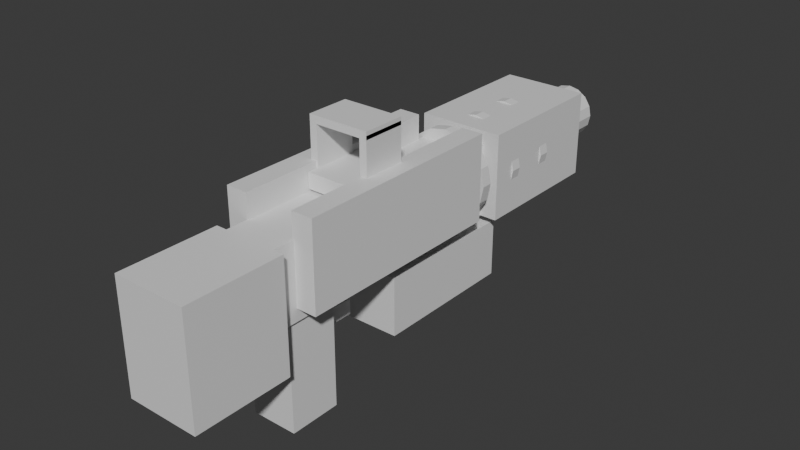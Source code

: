 # Source: lc01-whitebox-b1.blend  (saved by Blender 5.2.45; exported with 4.5.12 LTS)
import bpy
from mathutils import Matrix  # noqa: F401  (used for matrix-valued properties, if any)

bpy.ops.wm.read_factory_settings(use_empty=True)
scene = bpy.context.scene
scene.name = 'Scene'

# ---- collections
col_collection = bpy.data.collections.new('Collection'); scene.collection.children.link(col_collection)

# ---- materials (node trees are filled in below, after node groups)
mat_whitebox = bpy.data.materials.new('Whitebox')
mat_whitebox.diffuse_color = (0.6, 0.6, 0.6, 1.0)

# ---- material node trees
mat_whitebox.use_nodes = True; mat_whitebox.node_tree.nodes.clear()
_N = mat_whitebox.node_tree.nodes; _L = mat_whitebox.node_tree.links
n0 = _N.new('ShaderNodeBsdfPrincipled'); n0.name = 'Principled BSDF'; n0.location = (-200, 100)
n0.inputs[10].default_value = 0.005
n1 = _N.new('ShaderNodeOutputMaterial'); n1.name = 'Material Output'; n1.location = (200, 100)
_L.new(n0.outputs[0], n1.inputs[0])
n1.is_active_output = True

# ---- world
world_world = bpy.data.worlds.new('World'); scene.world = world_world
world_world.use_nodes = True; world_world.node_tree.nodes.clear()
_N = world_world.node_tree.nodes; _L = world_world.node_tree.links
n0 = _N.new('ShaderNodeOutputWorld'); n0.name = 'World Output'; n0.location = (200, 100)
n1 = _N.new('ShaderNodeBackground'); n1.name = 'Background'; n1.location = (-200, 100)
n1.inputs[0].default_value = (0.05088, 0.05088, 0.05088, 1.0)
_L.new(n1.outputs[0], n0.inputs[0])
n0.is_active_output = True
world_world.color = (0.05088, 0.05088, 0.05088)
world_world.sun_shadow_jitter_overblur = 0.0

# ---- meshes
me_cube_001 = bpy.data.meshes.new('Cube.001')
me_cube_001.from_pydata([(-0.0425, -0.06, -0.25), (-0.0425, -0.06, 0.25), (-0.0425, 0.06, -0.25), (-0.0425, 0.06, 0.25), (0.0425, -0.06, -0.25), (0.0425, -0.06, 0.25), (0.0425, 0.06, -0.25), (0.0425, 0.06, 0.25)], [], [(0, 1, 3, 2), (2, 3, 7, 6), (6, 7, 5, 4), (4, 5, 1, 0), (2, 6, 4, 0), (7, 3, 1, 5)])
_uv = me_cube_001.uv_layers.new(name='UVMap')
_uv.uv.foreach_set('vector', [0.375, 0.0, 0.625, 0.0, 0.625, 0.25, 0.375, 0.25, 0.375, 0.25, 0.625, 0.25, 0.625, 0.5, 0.375, 0.5, 0.375, 0.5, 0.625, 0.5, 0.625, 0.75, 0.375, 0.75, 0.375, 0.75, 0.625, 0.75, 0.625, 1.0, 0.375, 1.0, 0.125, 0.5, 0.375, 0.5, 0.375, 0.75, 0.125, 0.75, 0.625, 0.5, 0.875, 0.5, 0.875, 0.75, 0.625, 0.75])
me_cube_001.materials.append(mat_whitebox)
me_cube_001.update()
me_cube_002 = bpy.data.meshes.new('Cube.002')
me_cube_002.from_pydata([(-0.0175, -0.07, -0.175), (-0.0175, -0.07, 0.175), (-0.0175, 0.07, -0.175), (-0.0175, 0.07, 0.175), (0.0175, -0.07, -0.175), (0.0175, -0.07, 0.175), (0.0175, 0.07, -0.175), (0.0175, 0.07, 0.175)], [], [(0, 1, 3, 2), (2, 3, 7, 6), (6, 7, 5, 4), (4, 5, 1, 0), (2, 6, 4, 0), (7, 3, 1, 5)])
_uv = me_cube_002.uv_layers.new(name='UVMap')
_uv.uv.foreach_set('vector', [0.375, 0.0, 0.625, 0.0, 0.625, 0.25, 0.375, 0.25, 0.375, 0.25, 0.625, 0.25, 0.625, 0.5, 0.375, 0.5, 0.375, 0.5, 0.625, 0.5, 0.625, 0.75, 0.375, 0.75, 0.375, 0.75, 0.625, 0.75, 0.625, 1.0, 0.375, 1.0, 0.125, 0.5, 0.375, 0.5, 0.375, 0.75, 0.125, 0.75, 0.625, 0.5, 0.875, 0.5, 0.875, 0.75, 0.625, 0.75])
me_cube_002.materials.append(mat_whitebox)
me_cube_002.update()
me_cube_003 = bpy.data.meshes.new('Cube.003')
me_cube_003.from_pydata([(-0.0175, -0.07, -0.175), (-0.0175, -0.07, 0.175), (-0.0175, 0.07, -0.175), (-0.0175, 0.07, 0.175), (0.0175, -0.07, -0.175), (0.0175, -0.07, 0.175), (0.0175, 0.07, -0.175), (0.0175, 0.07, 0.175)], [], [(0, 1, 3, 2), (2, 3, 7, 6), (6, 7, 5, 4), (4, 5, 1, 0), (2, 6, 4, 0), (7, 3, 1, 5)])
_uv = me_cube_003.uv_layers.new(name='UVMap')
_uv.uv.foreach_set('vector', [0.375, 0.0, 0.625, 0.0, 0.625, 0.25, 0.375, 0.25, 0.375, 0.25, 0.625, 0.25, 0.625, 0.5, 0.375, 0.5, 0.375, 0.5, 0.625, 0.5, 0.625, 0.75, 0.375, 0.75, 0.375, 0.75, 0.625, 0.75, 0.625, 1.0, 0.375, 1.0, 0.125, 0.5, 0.375, 0.5, 0.375, 0.75, 0.125, 0.75, 0.625, 0.5, 0.875, 0.5, 0.875, 0.75, 0.625, 0.75])
me_cube_003.materials.append(mat_whitebox)
me_cube_003.update()
me_cube_004 = bpy.data.meshes.new('Cube.004')
me_cube_004.from_pydata([(-0.07, -0.07, -0.115), (-0.07, -0.07, 0.115), (-0.07, 0.07, -0.115), (-0.07, 0.07, 0.115), (0.07, -0.07, -0.115), (0.07, -0.07, 0.115), (0.07, 0.07, -0.115), (0.07, 0.07, 0.115)], [], [(0, 1, 3, 2), (2, 3, 7, 6), (6, 7, 5, 4), (4, 5, 1, 0), (2, 6, 4, 0), (7, 3, 1, 5)])
_uv = me_cube_004.uv_layers.new(name='UVMap')
_uv.uv.foreach_set('vector', [0.375, 0.0, 0.625, 0.0, 0.625, 0.25, 0.375, 0.25, 0.375, 0.25, 0.625, 0.25, 0.625, 0.5, 0.375, 0.5, 0.375, 0.5, 0.625, 0.5, 0.625, 0.75, 0.375, 0.75, 0.375, 0.75, 0.625, 0.75, 0.625, 1.0, 0.375, 1.0, 0.125, 0.5, 0.375, 0.5, 0.375, 0.75, 0.125, 0.75, 0.625, 0.5, 0.875, 0.5, 0.875, 0.75, 0.625, 0.75])
me_cube_004.materials.append(mat_whitebox)
me_cube_004.update()
me_cube_005 = bpy.data.meshes.new('Cube.005')
me_cube_005.from_pydata([(-0.06, -0.09, -0.08), (-0.06, -0.09, 0.08), (-0.06, 0.09, -0.08), (-0.06, 0.09, 0.08), (0.06, -0.09, -0.08), (0.06, -0.09, 0.08), (0.06, 0.09, -0.08), (0.06, 0.09, 0.08)], [], [(0, 1, 3, 2), (2, 3, 7, 6), (6, 7, 5, 4), (4, 5, 1, 0), (2, 6, 4, 0), (7, 3, 1, 5)])
_uv = me_cube_005.uv_layers.new(name='UVMap')
_uv.uv.foreach_set('vector', [0.375, 0.0, 0.625, 0.0, 0.625, 0.25, 0.375, 0.25, 0.375, 0.25, 0.625, 0.25, 0.625, 0.5, 0.375, 0.5, 0.375, 0.5, 0.625, 0.5, 0.625, 0.75, 0.375, 0.75, 0.375, 0.75, 0.625, 0.75, 0.625, 1.0, 0.375, 1.0, 0.125, 0.5, 0.375, 0.5, 0.375, 0.75, 0.125, 0.75, 0.625, 0.5, 0.875, 0.5, 0.875, 0.75, 0.625, 0.75])
me_cube_005.materials.append(mat_whitebox)
me_cube_005.update()
me_cube_006 = bpy.data.meshes.new('Cube.006')
me_cube_006.from_pydata([(-0.0375, -0.09, -0.0425), (-0.0375, -0.09, 0.0425), (-0.0375, 0.09, -0.0425), (-0.0375, 0.09, 0.0425), (0.0375, -0.09, -0.0425), (0.0375, -0.09, 0.0425), (0.0375, 0.09, -0.0425), (0.0375, 0.09, 0.0425)], [], [(0, 1, 3, 2), (2, 3, 7, 6), (6, 7, 5, 4), (4, 5, 1, 0), (2, 6, 4, 0), (7, 3, 1, 5)])
_uv = me_cube_006.uv_layers.new(name='UVMap')
_uv.uv.foreach_set('vector', [0.375, 0.0, 0.625, 0.0, 0.625, 0.25, 0.375, 0.25, 0.375, 0.25, 0.625, 0.25, 0.625, 0.5, 0.375, 0.5, 0.375, 0.5, 0.625, 0.5, 0.625, 0.75, 0.375, 0.75, 0.375, 0.75, 0.625, 0.75, 0.625, 1.0, 0.375, 1.0, 0.125, 0.5, 0.375, 0.5, 0.375, 0.75, 0.125, 0.75, 0.625, 0.5, 0.875, 0.5, 0.875, 0.75, 0.625, 0.75])
me_cube_006.materials.append(mat_whitebox)
me_cube_006.update()
me_cube_007 = bpy.data.meshes.new('Cube.007')
me_cube_007.from_pydata([(-0.05, -0.0475, -0.12), (-0.05, -0.0475, 0.12), (-0.05, 0.0475, -0.12), (-0.05, 0.0475, 0.12), (0.05, -0.0475, -0.12), (0.05, -0.0475, 0.12), (0.05, 0.0475, -0.12), (0.05, 0.0475, 0.12)], [], [(0, 1, 3, 2), (2, 3, 7, 6), (6, 7, 5, 4), (4, 5, 1, 0), (2, 6, 4, 0), (7, 3, 1, 5)])
_uv = me_cube_007.uv_layers.new(name='UVMap')
_uv.uv.foreach_set('vector', [0.375, 0.0, 0.625, 0.0, 0.625, 0.25, 0.375, 0.25, 0.375, 0.25, 0.625, 0.25, 0.625, 0.5, 0.375, 0.5, 0.375, 0.5, 0.625, 0.5, 0.625, 0.75, 0.375, 0.75, 0.375, 0.75, 0.625, 0.75, 0.625, 1.0, 0.375, 1.0, 0.125, 0.5, 0.375, 0.5, 0.375, 0.75, 0.125, 0.75, 0.625, 0.5, 0.875, 0.5, 0.875, 0.75, 0.625, 0.75])
me_cube_007.materials.append(mat_whitebox)
me_cube_007.update()
me_cube_008 = bpy.data.meshes.new('Cube.008')
me_cube_008.from_pydata([(-0.04, -0.0125, -0.0525), (-0.04, -0.0125, 0.0525), (-0.04, 0.0125, -0.0525), (-0.04, 0.0125, 0.0525), (0.04, -0.0125, -0.0525), (0.04, -0.0125, 0.0525), (0.04, 0.0125, -0.0525), (0.04, 0.0125, 0.0525)], [], [(0, 1, 3, 2), (2, 3, 7, 6), (6, 7, 5, 4), (4, 5, 1, 0), (2, 6, 4, 0), (7, 3, 1, 5)])
_uv = me_cube_008.uv_layers.new(name='UVMap')
_uv.uv.foreach_set('vector', [0.375, 0.0, 0.625, 0.0, 0.625, 0.25, 0.375, 0.25, 0.375, 0.25, 0.625, 0.25, 0.625, 0.5, 0.375, 0.5, 0.375, 0.5, 0.625, 0.5, 0.625, 0.75, 0.375, 0.75, 0.375, 0.75, 0.625, 0.75, 0.625, 1.0, 0.375, 1.0, 0.125, 0.5, 0.375, 0.5, 0.375, 0.75, 0.125, 0.75, 0.625, 0.5, 0.875, 0.5, 0.875, 0.75, 0.625, 0.75])
me_cube_008.materials.append(mat_whitebox)
me_cube_008.update()
me_cube_009 = bpy.data.meshes.new('Cube.009')
me_cube_009.from_pydata([(-0.006, -0.0375, -0.035), (-0.006, -0.0375, 0.035), (-0.006, 0.0375, -0.035), (-0.006, 0.0375, 0.035), (0.006, -0.0375, -0.035), (0.006, -0.0375, 0.035), (0.006, 0.0375, -0.035), (0.006, 0.0375, 0.035)], [], [(0, 1, 3, 2), (2, 3, 7, 6), (6, 7, 5, 4), (4, 5, 1, 0), (2, 6, 4, 0), (7, 3, 1, 5)])
_uv = me_cube_009.uv_layers.new(name='UVMap')
_uv.uv.foreach_set('vector', [0.375, 0.0, 0.625, 0.0, 0.625, 0.25, 0.375, 0.25, 0.375, 0.25, 0.625, 0.25, 0.625, 0.5, 0.375, 0.5, 0.375, 0.5, 0.625, 0.5, 0.625, 0.75, 0.375, 0.75, 0.375, 0.75, 0.625, 0.75, 0.625, 1.0, 0.375, 1.0, 0.125, 0.5, 0.375, 0.5, 0.375, 0.75, 0.125, 0.75, 0.625, 0.5, 0.875, 0.5, 0.875, 0.75, 0.625, 0.75])
me_cube_009.materials.append(mat_whitebox)
me_cube_009.update()
me_cube_010 = bpy.data.meshes.new('Cube.010')
me_cube_010.from_pydata([(-0.006, -0.0375, -0.035), (-0.006, -0.0375, 0.035), (-0.006, 0.0375, -0.035), (-0.006, 0.0375, 0.035), (0.006, -0.0375, -0.035), (0.006, -0.0375, 0.035), (0.006, 0.0375, -0.035), (0.006, 0.0375, 0.035)], [], [(0, 1, 3, 2), (2, 3, 7, 6), (6, 7, 5, 4), (4, 5, 1, 0), (2, 6, 4, 0), (7, 3, 1, 5)])
_uv = me_cube_010.uv_layers.new(name='UVMap')
_uv.uv.foreach_set('vector', [0.375, 0.0, 0.625, 0.0, 0.625, 0.25, 0.375, 0.25, 0.375, 0.25, 0.625, 0.25, 0.625, 0.5, 0.375, 0.5, 0.375, 0.5, 0.625, 0.5, 0.625, 0.75, 0.375, 0.75, 0.375, 0.75, 0.625, 0.75, 0.625, 1.0, 0.375, 1.0, 0.125, 0.5, 0.375, 0.5, 0.375, 0.75, 0.125, 0.75, 0.625, 0.5, 0.875, 0.5, 0.875, 0.75, 0.625, 0.75])
me_cube_010.materials.append(mat_whitebox)
me_cube_010.update()
me_cube_011 = bpy.data.meshes.new('Cube.011')
me_cube_011.from_pydata([(-0.05, -0.006, -0.035), (-0.05, -0.006, 0.035), (-0.05, 0.006, -0.035), (-0.05, 0.006, 0.035), (0.05, -0.006, -0.035), (0.05, -0.006, 0.035), (0.05, 0.006, -0.035), (0.05, 0.006, 0.035)], [], [(0, 1, 3, 2), (2, 3, 7, 6), (6, 7, 5, 4), (4, 5, 1, 0), (2, 6, 4, 0), (7, 3, 1, 5)])
_uv = me_cube_011.uv_layers.new(name='UVMap')
_uv.uv.foreach_set('vector', [0.375, 0.0, 0.625, 0.0, 0.625, 0.25, 0.375, 0.25, 0.375, 0.25, 0.625, 0.25, 0.625, 0.5, 0.375, 0.5, 0.375, 0.5, 0.625, 0.5, 0.625, 0.75, 0.375, 0.75, 0.375, 0.75, 0.625, 0.75, 0.625, 1.0, 0.375, 1.0, 0.125, 0.5, 0.375, 0.5, 0.375, 0.75, 0.125, 0.75, 0.625, 0.5, 0.875, 0.5, 0.875, 0.75, 0.625, 0.75])
me_cube_011.materials.append(mat_whitebox)
me_cube_011.update()
me_cube_012 = bpy.data.meshes.new('Cube.012')
me_cube_012.from_pydata([(-0.0125, -0.0125, -0.0325), (-0.0125, -0.0125, 0.0325), (-0.0125, 0.0125, -0.0325), (-0.0125, 0.0125, 0.0325), (0.0125, -0.0125, -0.0325), (0.0125, -0.0125, 0.0325), (0.0125, 0.0125, -0.0325), (0.0125, 0.0125, 0.0325)], [], [(0, 1, 3, 2), (2, 3, 7, 6), (6, 7, 5, 4), (4, 5, 1, 0), (2, 6, 4, 0), (7, 3, 1, 5)])
_uv = me_cube_012.uv_layers.new(name='UVMap')
_uv.uv.foreach_set('vector', [0.375, 0.0, 0.625, 0.0, 0.625, 0.25, 0.375, 0.25, 0.375, 0.25, 0.625, 0.25, 0.625, 0.5, 0.375, 0.5, 0.375, 0.5, 0.625, 0.5, 0.625, 0.75, 0.375, 0.75, 0.375, 0.75, 0.625, 0.75, 0.625, 1.0, 0.375, 1.0, 0.125, 0.5, 0.375, 0.5, 0.375, 0.75, 0.125, 0.75, 0.625, 0.5, 0.875, 0.5, 0.875, 0.75, 0.625, 0.75])
me_cube_012.materials.append(mat_whitebox)
me_cube_012.update()
me_cylinder = bpy.data.meshes.new('Cylinder')
me_cylinder.from_pydata([(0.0, 0.04, 0.044), (0.0, -0.04, 0.044), (0.01684, 0.04, 0.04065), (0.01684, -0.04, 0.04065), (0.03111, 0.04, 0.03111), (0.03111, -0.04, 0.03111), (0.04065, 0.04, 0.01684), (0.04065, -0.04, 0.01684), (0.044, 0.04, -3.02e-09), (0.044, -0.04, 3.02e-09), (0.04065, 0.04, -0.01684), (0.04065, -0.04, -0.01684), (0.03111, 0.04, -0.03111), (0.03111, -0.04, -0.03111), (0.01684, 0.04, -0.04065), (0.01684, -0.04, -0.04065), (0.0, 0.04, -0.044), (0.0, -0.04, -0.044), (-0.01684, 0.04, -0.04065), (-0.01684, -0.04, -0.04065), (-0.03111, 0.04, -0.03111), (-0.03111, -0.04, -0.03111), (-0.04065, 0.04, -0.01684), (-0.04065, -0.04, -0.01684), (-0.044, 0.04, -3.02e-09), (-0.044, -0.04, 3.02e-09), (-0.04065, 0.04, 0.01684), (-0.04065, -0.04, 0.01684), (-0.03111, 0.04, 0.03111), (-0.03111, -0.04, 0.03111), (-0.01684, 0.04, 0.04065), (-0.01684, -0.04, 0.04065)], [], [(0, 1, 3, 2), (2, 3, 5, 4), (4, 5, 7, 6), (6, 7, 9, 8), (8, 9, 11, 10), (10, 11, 13, 12), (12, 13, 15, 14), (14, 15, 17, 16), (16, 17, 19, 18), (18, 19, 21, 20), (20, 21, 23, 22), (22, 23, 25, 24), (24, 25, 27, 26), (26, 27, 29, 28), (3, 1, 31, 29, 27, 25, 23, 21, 19, 17, 15, 13, 11, 9, 7, 5), (28, 29, 31, 30), (30, 31, 1, 0), (0, 2, 4, 6, 8, 10, 12, 14, 16, 18, 20, 22, 24, 26, 28, 30)])
_uv = me_cylinder.uv_layers.new(name='UVMap')
_uv.uv.foreach_set('vector', [1.0, 0.5, 1.0, 1.0, 0.9375, 1.0, 0.9375, 0.5, 0.9375, 0.5, 0.9375, 1.0, 0.875, 1.0, 0.875, 0.5, 0.875, 0.5, 0.875, 1.0, 0.8125, 1.0, 0.8125, 0.5, 0.8125, 0.5, 0.8125, 1.0, 0.75, 1.0, 0.75, 0.5, 0.75, 0.5, 0.75, 1.0, 0.6875, 1.0, 0.6875, 0.5, 0.6875, 0.5, 0.6875, 1.0, 0.625, 1.0, 0.625, 0.5, 0.625, 0.5, 0.625, 1.0, 0.5625, 1.0, 0.5625, 0.5, 0.5625, 0.5, 0.5625, 1.0, 0.5, 1.0, 0.5, 0.5, 0.5, 0.5, 0.5, 1.0, 0.4375, 1.0, 0.4375, 0.5, 0.4375, 0.5, 0.4375, 1.0, 0.375, 1.0, 0.375, 0.5, 0.375, 0.5, 0.375, 1.0, 0.3125, 1.0, 0.3125, 0.5, 0.3125, 0.5, 0.3125, 1.0, 0.25, 1.0, 0.25, 0.5, 0.25, 0.5, 0.25, 1.0, 0.1875, 1.0, 0.1875, 0.5, 0.1875, 0.5, 0.1875, 1.0, 0.125, 1.0, 0.125, 0.5, 0.3418, 0.4717, 0.25, 0.49, 0.1582, 0.4717, 0.08029, 0.4197, 0.02827, 0.3418, 0.01, 0.25, 0.02827, 0.1582, 0.08029, 0.08029, 0.1582, 0.02827, 0.25, 0.01, 0.3418, 0.02827, 0.4197, 0.08029, 0.4717, 0.1582, 0.49, 0.25, 0.4717, 0.3418, 0.4197, 0.4197, 0.125, 0.5, 0.125, 1.0, 0.0625, 1.0, 0.0625, 0.5, 0.0625, 0.5, 0.0625, 1.0, 0.0, 1.0, 0.0, 0.5, 0.75, 0.49, 0.8418, 0.4717, 0.9197, 0.4197, 0.9717, 0.3418, 0.99, 0.25, 0.9717, 0.1582, 0.9197, 0.08029, 0.8418, 0.02827, 0.75, 0.01, 0.6582, 0.02827, 0.5803, 0.08029, 0.5283, 0.1582, 0.51, 0.25, 0.5283, 0.3418, 0.5803, 0.4197, 0.6582, 0.4717])
me_cylinder.materials.append(mat_whitebox)
me_cylinder.update()
me_cylinder_001 = bpy.data.meshes.new('Cylinder.001')
me_cylinder_001.from_pydata([(0.0, 0.009, 0.073), (0.0, -0.009, 0.073), (0.02794, 0.009, 0.06744), (0.02794, -0.009, 0.06744), (0.05162, 0.009, 0.05162), (0.05162, -0.009, 0.05162), (0.06744, 0.009, 0.02794), (0.06744, -0.009, 0.02794), (0.073, 0.009, -6.795e-10), (0.073, -0.009, 6.795e-10), (0.06744, 0.009, -0.02794), (0.06744, -0.009, -0.02794), (0.05162, 0.009, -0.05162), (0.05162, -0.009, -0.05162), (0.02794, 0.009, -0.06744), (0.02794, -0.009, -0.06744), (0.0, 0.009, -0.073), (0.0, -0.009, -0.073), (-0.02794, 0.009, -0.06744), (-0.02794, -0.009, -0.06744), (-0.05162, 0.009, -0.05162), (-0.05162, -0.009, -0.05162), (-0.06744, 0.009, -0.02794), (-0.06744, -0.009, -0.02794), (-0.073, 0.009, -6.795e-10), (-0.073, -0.009, 6.795e-10), (-0.06744, 0.009, 0.02794), (-0.06744, -0.009, 0.02794), (-0.05162, 0.009, 0.05162), (-0.05162, -0.009, 0.05162), (-0.02794, 0.009, 0.06744), (-0.02794, -0.009, 0.06744)], [], [(0, 1, 3, 2), (2, 3, 5, 4), (4, 5, 7, 6), (6, 7, 9, 8), (8, 9, 11, 10), (10, 11, 13, 12), (12, 13, 15, 14), (14, 15, 17, 16), (16, 17, 19, 18), (18, 19, 21, 20), (20, 21, 23, 22), (22, 23, 25, 24), (24, 25, 27, 26), (26, 27, 29, 28), (3, 1, 31, 29, 27, 25, 23, 21, 19, 17, 15, 13, 11, 9, 7, 5), (28, 29, 31, 30), (30, 31, 1, 0), (0, 2, 4, 6, 8, 10, 12, 14, 16, 18, 20, 22, 24, 26, 28, 30)])
_uv = me_cylinder_001.uv_layers.new(name='UVMap')
_uv.uv.foreach_set('vector', [1.0, 0.5, 1.0, 1.0, 0.9375, 1.0, 0.9375, 0.5, 0.9375, 0.5, 0.9375, 1.0, 0.875, 1.0, 0.875, 0.5, 0.875, 0.5, 0.875, 1.0, 0.8125, 1.0, 0.8125, 0.5, 0.8125, 0.5, 0.8125, 1.0, 0.75, 1.0, 0.75, 0.5, 0.75, 0.5, 0.75, 1.0, 0.6875, 1.0, 0.6875, 0.5, 0.6875, 0.5, 0.6875, 1.0, 0.625, 1.0, 0.625, 0.5, 0.625, 0.5, 0.625, 1.0, 0.5625, 1.0, 0.5625, 0.5, 0.5625, 0.5, 0.5625, 1.0, 0.5, 1.0, 0.5, 0.5, 0.5, 0.5, 0.5, 1.0, 0.4375, 1.0, 0.4375, 0.5, 0.4375, 0.5, 0.4375, 1.0, 0.375, 1.0, 0.375, 0.5, 0.375, 0.5, 0.375, 1.0, 0.3125, 1.0, 0.3125, 0.5, 0.3125, 0.5, 0.3125, 1.0, 0.25, 1.0, 0.25, 0.5, 0.25, 0.5, 0.25, 1.0, 0.1875, 1.0, 0.1875, 0.5, 0.1875, 0.5, 0.1875, 1.0, 0.125, 1.0, 0.125, 0.5, 0.3418, 0.4717, 0.25, 0.49, 0.1582, 0.4717, 0.08029, 0.4197, 0.02827, 0.3418, 0.01, 0.25, 0.02827, 0.1582, 0.08029, 0.08029, 0.1582, 0.02827, 0.25, 0.01, 0.3418, 0.02827, 0.4197, 0.08029, 0.4717, 0.1582, 0.49, 0.25, 0.4717, 0.3418, 0.4197, 0.4197, 0.125, 0.5, 0.125, 1.0, 0.0625, 1.0, 0.0625, 0.5, 0.0625, 0.5, 0.0625, 1.0, 0.0, 1.0, 0.0, 0.5, 0.75, 0.49, 0.8418, 0.4717, 0.9197, 0.4197, 0.9717, 0.3418, 0.99, 0.25, 0.9717, 0.1582, 0.9197, 0.08029, 0.8418, 0.02827, 0.75, 0.01, 0.6582, 0.02827, 0.5803, 0.08029, 0.5283, 0.1582, 0.51, 0.25, 0.5283, 0.3418, 0.5803, 0.4197, 0.6582, 0.4717])
me_cylinder_001.materials.append(mat_whitebox)
me_cylinder_001.update()
me_cylinder_002 = bpy.data.meshes.new('Cylinder.002')
me_cylinder_002.from_pydata([(0.0, 0.009, 0.073), (0.0, -0.009, 0.073), (0.02794, 0.009, 0.06744), (0.02794, -0.009, 0.06744), (0.05162, 0.009, 0.05162), (0.05162, -0.009, 0.05162), (0.06744, 0.009, 0.02794), (0.06744, -0.009, 0.02794), (0.073, 0.009, -6.795e-10), (0.073, -0.009, 6.795e-10), (0.06744, 0.009, -0.02794), (0.06744, -0.009, -0.02794), (0.05162, 0.009, -0.05162), (0.05162, -0.009, -0.05162), (0.02794, 0.009, -0.06744), (0.02794, -0.009, -0.06744), (0.0, 0.009, -0.073), (0.0, -0.009, -0.073), (-0.02794, 0.009, -0.06744), (-0.02794, -0.009, -0.06744), (-0.05162, 0.009, -0.05162), (-0.05162, -0.009, -0.05162), (-0.06744, 0.009, -0.02794), (-0.06744, -0.009, -0.02794), (-0.073, 0.009, -6.795e-10), (-0.073, -0.009, 6.795e-10), (-0.06744, 0.009, 0.02794), (-0.06744, -0.009, 0.02794), (-0.05162, 0.009, 0.05162), (-0.05162, -0.009, 0.05162), (-0.02794, 0.009, 0.06744), (-0.02794, -0.009, 0.06744)], [], [(0, 1, 3, 2), (2, 3, 5, 4), (4, 5, 7, 6), (6, 7, 9, 8), (8, 9, 11, 10), (10, 11, 13, 12), (12, 13, 15, 14), (14, 15, 17, 16), (16, 17, 19, 18), (18, 19, 21, 20), (20, 21, 23, 22), (22, 23, 25, 24), (24, 25, 27, 26), (26, 27, 29, 28), (3, 1, 31, 29, 27, 25, 23, 21, 19, 17, 15, 13, 11, 9, 7, 5), (28, 29, 31, 30), (30, 31, 1, 0), (0, 2, 4, 6, 8, 10, 12, 14, 16, 18, 20, 22, 24, 26, 28, 30)])
_uv = me_cylinder_002.uv_layers.new(name='UVMap')
_uv.uv.foreach_set('vector', [1.0, 0.5, 1.0, 1.0, 0.9375, 1.0, 0.9375, 0.5, 0.9375, 0.5, 0.9375, 1.0, 0.875, 1.0, 0.875, 0.5, 0.875, 0.5, 0.875, 1.0, 0.8125, 1.0, 0.8125, 0.5, 0.8125, 0.5, 0.8125, 1.0, 0.75, 1.0, 0.75, 0.5, 0.75, 0.5, 0.75, 1.0, 0.6875, 1.0, 0.6875, 0.5, 0.6875, 0.5, 0.6875, 1.0, 0.625, 1.0, 0.625, 0.5, 0.625, 0.5, 0.625, 1.0, 0.5625, 1.0, 0.5625, 0.5, 0.5625, 0.5, 0.5625, 1.0, 0.5, 1.0, 0.5, 0.5, 0.5, 0.5, 0.5, 1.0, 0.4375, 1.0, 0.4375, 0.5, 0.4375, 0.5, 0.4375, 1.0, 0.375, 1.0, 0.375, 0.5, 0.375, 0.5, 0.375, 1.0, 0.3125, 1.0, 0.3125, 0.5, 0.3125, 0.5, 0.3125, 1.0, 0.25, 1.0, 0.25, 0.5, 0.25, 0.5, 0.25, 1.0, 0.1875, 1.0, 0.1875, 0.5, 0.1875, 0.5, 0.1875, 1.0, 0.125, 1.0, 0.125, 0.5, 0.3418, 0.4717, 0.25, 0.49, 0.1582, 0.4717, 0.08029, 0.4197, 0.02827, 0.3418, 0.01, 0.25, 0.02827, 0.1582, 0.08029, 0.08029, 0.1582, 0.02827, 0.25, 0.01, 0.3418, 0.02827, 0.4197, 0.08029, 0.4717, 0.1582, 0.49, 0.25, 0.4717, 0.3418, 0.4197, 0.4197, 0.125, 0.5, 0.125, 1.0, 0.0625, 1.0, 0.0625, 0.5, 0.0625, 0.5, 0.0625, 1.0, 0.0, 1.0, 0.0, 0.5, 0.75, 0.49, 0.8418, 0.4717, 0.9197, 0.4197, 0.9717, 0.3418, 0.99, 0.25, 0.9717, 0.1582, 0.9197, 0.08029, 0.8418, 0.02827, 0.75, 0.01, 0.6582, 0.02827, 0.5803, 0.08029, 0.5283, 0.1582, 0.51, 0.25, 0.5283, 0.3418, 0.5803, 0.4197, 0.6582, 0.4717])
me_cylinder_002.materials.append(mat_whitebox)
me_cylinder_002.update()
me_cylinder_003 = bpy.data.meshes.new('Cylinder.003')
me_cylinder_003.from_pydata([(0.0, 0.009, 0.073), (0.0, -0.009, 0.073), (0.02794, 0.009, 0.06744), (0.02794, -0.009, 0.06744), (0.05162, 0.009, 0.05162), (0.05162, -0.009, 0.05162), (0.06744, 0.009, 0.02794), (0.06744, -0.009, 0.02794), (0.073, 0.009, -6.795e-10), (0.073, -0.009, 6.795e-10), (0.06744, 0.009, -0.02794), (0.06744, -0.009, -0.02794), (0.05162, 0.009, -0.05162), (0.05162, -0.009, -0.05162), (0.02794, 0.009, -0.06744), (0.02794, -0.009, -0.06744), (0.0, 0.009, -0.073), (0.0, -0.009, -0.073), (-0.02794, 0.009, -0.06744), (-0.02794, -0.009, -0.06744), (-0.05162, 0.009, -0.05162), (-0.05162, -0.009, -0.05162), (-0.06744, 0.009, -0.02794), (-0.06744, -0.009, -0.02794), (-0.073, 0.009, -6.795e-10), (-0.073, -0.009, 6.795e-10), (-0.06744, 0.009, 0.02794), (-0.06744, -0.009, 0.02794), (-0.05162, 0.009, 0.05162), (-0.05162, -0.009, 0.05162), (-0.02794, 0.009, 0.06744), (-0.02794, -0.009, 0.06744)], [], [(0, 1, 3, 2), (2, 3, 5, 4), (4, 5, 7, 6), (6, 7, 9, 8), (8, 9, 11, 10), (10, 11, 13, 12), (12, 13, 15, 14), (14, 15, 17, 16), (16, 17, 19, 18), (18, 19, 21, 20), (20, 21, 23, 22), (22, 23, 25, 24), (24, 25, 27, 26), (26, 27, 29, 28), (3, 1, 31, 29, 27, 25, 23, 21, 19, 17, 15, 13, 11, 9, 7, 5), (28, 29, 31, 30), (30, 31, 1, 0), (0, 2, 4, 6, 8, 10, 12, 14, 16, 18, 20, 22, 24, 26, 28, 30)])
_uv = me_cylinder_003.uv_layers.new(name='UVMap')
_uv.uv.foreach_set('vector', [1.0, 0.5, 1.0, 1.0, 0.9375, 1.0, 0.9375, 0.5, 0.9375, 0.5, 0.9375, 1.0, 0.875, 1.0, 0.875, 0.5, 0.875, 0.5, 0.875, 1.0, 0.8125, 1.0, 0.8125, 0.5, 0.8125, 0.5, 0.8125, 1.0, 0.75, 1.0, 0.75, 0.5, 0.75, 0.5, 0.75, 1.0, 0.6875, 1.0, 0.6875, 0.5, 0.6875, 0.5, 0.6875, 1.0, 0.625, 1.0, 0.625, 0.5, 0.625, 0.5, 0.625, 1.0, 0.5625, 1.0, 0.5625, 0.5, 0.5625, 0.5, 0.5625, 1.0, 0.5, 1.0, 0.5, 0.5, 0.5, 0.5, 0.5, 1.0, 0.4375, 1.0, 0.4375, 0.5, 0.4375, 0.5, 0.4375, 1.0, 0.375, 1.0, 0.375, 0.5, 0.375, 0.5, 0.375, 1.0, 0.3125, 1.0, 0.3125, 0.5, 0.3125, 0.5, 0.3125, 1.0, 0.25, 1.0, 0.25, 0.5, 0.25, 0.5, 0.25, 1.0, 0.1875, 1.0, 0.1875, 0.5, 0.1875, 0.5, 0.1875, 1.0, 0.125, 1.0, 0.125, 0.5, 0.3418, 0.4717, 0.25, 0.49, 0.1582, 0.4717, 0.08029, 0.4197, 0.02827, 0.3418, 0.01, 0.25, 0.02827, 0.1582, 0.08029, 0.08029, 0.1582, 0.02827, 0.25, 0.01, 0.3418, 0.02827, 0.4197, 0.08029, 0.4717, 0.1582, 0.49, 0.25, 0.4717, 0.3418, 0.4197, 0.4197, 0.125, 0.5, 0.125, 1.0, 0.0625, 1.0, 0.0625, 0.5, 0.0625, 0.5, 0.0625, 1.0, 0.0, 1.0, 0.0, 0.5, 0.75, 0.49, 0.8418, 0.4717, 0.9197, 0.4197, 0.9717, 0.3418, 0.99, 0.25, 0.9717, 0.1582, 0.9197, 0.08029, 0.8418, 0.02827, 0.75, 0.01, 0.6582, 0.02827, 0.5803, 0.08029, 0.5283, 0.1582, 0.51, 0.25, 0.5283, 0.3418, 0.5803, 0.4197, 0.6582, 0.4717])
me_cylinder_003.materials.append(mat_whitebox)
me_cylinder_003.update()

# ---- objects
ob_p01_chassis = bpy.data.objects.new('P01_Chassis', me_cube_001)
ob_p02_leftshell = bpy.data.objects.new('P02_LeftShell', me_cube_002)
ob_p03_rightshell = bpy.data.objects.new('P03_RightShell', me_cube_003)
ob_p04_foreshroud = bpy.data.objects.new('P04_ForeShroud', me_cube_004)
ob_p05_stock = bpy.data.objects.new('P05_Stock', me_cube_005)
ob_p06_grip = bpy.data.objects.new('P06_Grip', me_cube_006)
ob_p07_cell = bpy.data.objects.new('P07_Cell', me_cube_007)
ob_p08_sightbase = bpy.data.objects.new('P08_SightBase', me_cube_008)
ob_p09_sightleft = bpy.data.objects.new('P09_SightLeft', me_cube_009)
ob_p09_sightright = bpy.data.objects.new('P09_SightRight', me_cube_010)
ob_p09_sighttop = bpy.data.objects.new('P09_SightTop', me_cube_011)
ob_p10_triggerguard = bpy.data.objects.new('P10_TriggerGuard', me_cube_012)
ob_p11_muzzle = bpy.data.objects.new('P11_Muzzle', me_cylinder)
ob_p12_coil0 = bpy.data.objects.new('P12_Coil0', me_cylinder_001)
ob_p12_coil1 = bpy.data.objects.new('P12_Coil1', me_cylinder_002)
ob_p12_coil2 = bpy.data.objects.new('P12_Coil2', me_cylinder_003)
ob_sightrear = bpy.data.objects.new('SightRear', None)
ob_sightfront = bpy.data.objects.new('SightFront', None)
ob_muzzle = bpy.data.objects.new('Muzzle', None)

# ---- transforms, parenting, visibility, modifiers, constraints
ob_p01_chassis.location = (0.0, 0.17, 0.055)
ob_p01_chassis.rotation_euler = (1.571, -0.0, 0.0)
ob_p02_leftshell.location = (-0.058, 0.13, 0.085)
ob_p02_leftshell.rotation_euler = (1.571, -0.0, 0.0)
ob_p03_rightshell.location = (0.058, 0.13, 0.085)
ob_p03_rightshell.rotation_euler = (1.571, -0.0, 0.0)
ob_p04_foreshroud.location = (0.0, 0.47, 0.065)
ob_p04_foreshroud.rotation_euler = (1.571, -0.0, 0.0)
ob_p05_stock.location = (0.0, -0.16, 0.025)
ob_p05_stock.rotation_euler = (1.571, -0.0, 0.0)
ob_p06_grip.location = (0.0, -0.015, -0.09)
ob_p06_grip.rotation_euler = (1.571, -0.0, 0.0)
ob_p07_cell.location = (0.0, 0.26, -0.068)
ob_p07_cell.rotation_euler = (1.571, -0.0, 0.0)
ob_p08_sightbase.location = (0.0, 0.12, 0.132)
ob_p08_sightbase.rotation_euler = (1.571, -0.0, 0.0)
ob_p09_sightleft.location = (-0.044, 0.12, 0.177)
ob_p09_sightleft.rotation_euler = (1.571, -0.0, 0.0)
ob_p09_sightright.location = (0.044, 0.12, 0.177)
ob_p09_sightright.rotation_euler = (1.571, -0.0, 0.0)
ob_p09_sighttop.location = (0.0, 0.12, 0.2145)
ob_p09_sighttop.rotation_euler = (1.571, -0.0, 0.0)
ob_p10_triggerguard.location = (0.0, 0.055, -0.055)
ob_p10_triggerguard.rotation_euler = (1.571, -0.0, 0.0)
ob_p11_muzzle.location = (0.0, 0.625, 0.065)
ob_p11_muzzle.rotation_euler = (3.142, -0.0, 0.0)
ob_p12_coil0.location = (0.0, 0.326, 0.065)
ob_p12_coil0.rotation_euler = (3.142, -0.0, 0.0)
ob_p12_coil1.location = (0.0, 0.402, 0.065)
ob_p12_coil1.rotation_euler = (3.142, -0.0, 0.0)
ob_p12_coil2.location = (0.0, 0.478, 0.065)
ob_p12_coil2.rotation_euler = (3.142, -0.0, 0.0)
ob_sightrear.location = (0.0, 0.025, 0.178)
ob_sightrear.rotation_euler = (1.571, -0.0, 0.0)
ob_sightfront.location = (0.0, 0.19, 0.178)
ob_sightfront.rotation_euler = (1.571, -0.0, 0.0)
ob_muzzle.location = (0.0, 0.665, 0.063)
ob_muzzle.rotation_euler = (1.571, -0.0, 0.0)

# ---- collection membership
col_collection.objects.link(ob_p01_chassis)
col_collection.objects.link(ob_p02_leftshell)
col_collection.objects.link(ob_p03_rightshell)
col_collection.objects.link(ob_p04_foreshroud)
col_collection.objects.link(ob_p05_stock)
col_collection.objects.link(ob_p06_grip)
col_collection.objects.link(ob_p07_cell)
col_collection.objects.link(ob_p08_sightbase)
col_collection.objects.link(ob_p09_sightleft)
col_collection.objects.link(ob_p09_sightright)
col_collection.objects.link(ob_p09_sighttop)
col_collection.objects.link(ob_p10_triggerguard)
col_collection.objects.link(ob_p11_muzzle)
col_collection.objects.link(ob_p12_coil0)
col_collection.objects.link(ob_p12_coil1)
col_collection.objects.link(ob_p12_coil2)
col_collection.objects.link(ob_sightrear)
col_collection.objects.link(ob_sightfront)
col_collection.objects.link(ob_muzzle)

# ---- scene / render settings (as saved in the file)
scene.frame_start = 1; scene.frame_end = 250; scene.frame_set(1)
scene.render.engine = 'BLENDER_EEVEE_NEXT'
scene.render.bake_bias = 0.0
scene.render.bake_samples = 0
scene.render.compositor_device = 'GPU'
scene.eevee.use_volume_custom_range = False
scene.eevee.fast_gi_thickness_near = 0.1
scene.eevee.fast_gi_thickness_far = 0.0
scene.eevee.ray_tracing_options.screen_trace_thickness = 0.1
bpy.context.view_layer.update()

# ---- added for rendering (the .blend has no active camera and no usable light): camera, sun
cam_auto = bpy.data.cameras.new('AutoCamera')
cam_auto.lens = 50.0
cam_auto.sensor_width = 36.0
cam_auto.clip_end = 1000.0
ob_auto_camera = bpy.data.objects.new('AutoCamera', cam_auto)
scene.collection.objects.link(ob_auto_camera)
ob_auto_camera.location = (0.926254, -0.899005, 0.761253)
ob_auto_camera.rotation_euler = (1.09748, -7.21219e-08, 0.694738)
scene.camera = ob_auto_camera
light_auto_sun = bpy.data.lights.new('AutoSun', 'SUN')
light_auto_sun.energy = 3.0
light_auto_sun.angle = 0.0523599
ob_auto_sun = bpy.data.objects.new('AutoSun', light_auto_sun)
scene.collection.objects.link(ob_auto_sun)
ob_auto_sun.rotation_euler = (0.872665, 0.174533, 0.523599)
bpy.context.view_layer.update()
